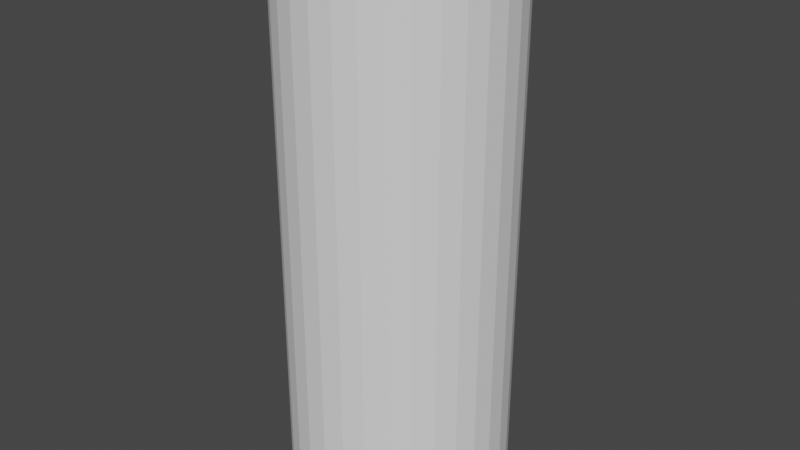 # Source: feet.blend  (saved by Blender 2.91.10; exported with 4.5.12 LTS)
import bpy
from mathutils import Matrix  # noqa: F401  (used for matrix-valued properties, if any)

bpy.ops.wm.read_factory_settings(use_empty=True)
scene = bpy.context.scene
scene.name = 'Scene'

# ---- collections
col_collection = bpy.data.collections.new('Collection'); scene.collection.children.link(col_collection)

# ---- world
world_world = bpy.data.worlds.new('World'); scene.world = world_world
world_world.use_nodes = True; world_world.node_tree.nodes.clear()
_N = world_world.node_tree.nodes; _L = world_world.node_tree.links
n0 = _N.new('ShaderNodeOutputWorld'); n0.name = 'World Output'; n0.location = (300, 300)
n1 = _N.new('ShaderNodeBackground'); n1.name = 'Background'; n1.location = (10, 300)
n1.inputs[0].default_value = (0.05088, 0.05088, 0.05088, 1.0)
_L.new(n1.outputs[0], n0.inputs[0])
n0.is_active_output = True
world_world.color = (0.05088, 0.05088, 0.05088)
world_world.use_sun_shadow = False
world_world.sun_shadow_jitter_overblur = 0.0

# ---- meshes
me_cylinder = bpy.data.meshes.new('Cylinder')
me_cylinder.from_pydata([(0.0, 0.25, -0.88), (0.04877, 0.2452, -0.88), (0.09567, 0.231, -0.88), (0.1389, 0.2079, -0.88), (0.1768, 0.1768, -0.88), (0.2079, 0.1389, -0.88), (0.231, 0.09567, -0.88), (0.2452, 0.04877, -0.88), (0.25, 1.887e-08, -0.88), (0.2452, -0.04877, -0.88), (0.231, -0.09567, -0.88), (0.2079, -0.1389, -0.88), (0.1768, -0.1768, -0.88), (0.1389, -0.2079, -0.88), (0.09567, -0.231, -0.88), (0.04877, -0.2452, -0.88), (-8.146e-08, -0.25, -0.88), (-0.04877, -0.2452, -0.88), (-0.09567, -0.231, -0.88), (-0.1389, -0.2079, -0.88), (-0.1768, -0.1768, -0.88), (-0.2079, -0.1389, -0.88), (-0.231, -0.09567, -0.88), (-0.2452, -0.04877, -0.88), (-0.25, 2.414e-07, -0.88), (-0.2452, 0.04877, -0.88), (-0.231, 0.09567, -0.88), (-0.2079, 0.1389, -0.88), (-0.1768, 0.1768, -0.88), (-0.1389, 0.2079, -0.88), (-0.09567, 0.231, -0.88), (-0.04877, 0.2452, -0.88), (0.0, 0.2, -0.88), (0.03902, 0.1962, -0.88), (0.07654, 0.1848, -0.88), (0.1111, 0.1663, -0.88), (0.1414, 0.1414, -0.88), (0.1663, 0.1111, -0.88), (0.1848, 0.07654, -0.88), (0.1962, 0.03902, -0.88), (0.2, 1.51e-08, -0.88), (0.1962, -0.03902, -0.88), (0.1848, -0.07654, -0.88), (0.1663, -0.1111, -0.88), (0.1414, -0.1414, -0.88), (0.1111, -0.1663, -0.88), (0.07654, -0.1848, -0.88), (0.03902, -0.1962, -0.88), (-6.517e-08, -0.2, -0.88), (-0.03902, -0.1962, -0.88), (-0.07654, -0.1848, -0.88), (-0.1111, -0.1663, -0.88), (-0.1414, -0.1414, -0.88), (-0.1663, -0.1111, -0.88), (-0.1848, -0.07654, -0.88), (-0.1962, -0.03902, -0.88), (-0.2, 1.931e-07, -0.88), (-0.1962, 0.03902, -0.88), (-0.1848, 0.07654, -0.88), (-0.1663, 0.1111, -0.88), (-0.1414, 0.1414, -0.88), (-0.1111, 0.1663, -0.88), (-0.07654, 0.1848, -0.88), (-0.03902, 0.1962, -0.88), (0.0, 1.0, -1.0), (0.0, 1.0, 1.0), (0.1951, 0.9808, -1.0), (0.1951, 0.9808, 1.0), (0.3827, 0.9239, -1.0), (0.3827, 0.9239, 1.0), (0.5556, 0.8315, -1.0), (0.5556, 0.8315, 1.0), (0.7071, 0.7071, -1.0), (0.7071, 0.7071, 1.0), (0.8315, 0.5556, -1.0), (0.8315, 0.5556, 1.0), (0.9239, 0.3827, -1.0), (0.9239, 0.3827, 1.0), (0.9808, 0.1951, -1.0), (0.9808, 0.1951, 1.0), (1.0, 7.55e-08, -1.0), (1.0, 7.55e-08, 1.0), (0.9808, -0.1951, -1.0), (0.9808, -0.1951, 1.0), (0.9239, -0.3827, -1.0), (0.9239, -0.3827, 1.0), (0.8315, -0.5556, -1.0), (0.8315, -0.5556, 1.0), (0.7071, -0.7071, -1.0), (0.7071, -0.7071, 1.0), (0.5556, -0.8315, -1.0), (0.5556, -0.8315, 1.0), (0.3827, -0.9239, -1.0), (0.3827, -0.9239, 1.0), (0.1951, -0.9808, -1.0), (0.1951, -0.9808, 1.0), (-3.258e-07, -1.0, -1.0), (-3.258e-07, -1.0, 1.0), (-0.1951, -0.9808, -1.0), (-0.1951, -0.9808, 1.0), (-0.3827, -0.9239, -1.0), (-0.3827, -0.9239, 1.0), (-0.5556, -0.8315, -1.0), (-0.5556, -0.8315, 1.0), (-0.7071, -0.7071, -1.0), (-0.7071, -0.7071, 1.0), (-0.8315, -0.5556, -1.0), (-0.8315, -0.5556, 1.0), (-0.9239, -0.3827, -1.0), (-0.9239, -0.3827, 1.0), (-0.9808, -0.1951, -1.0), (-0.9808, -0.1951, 1.0), (-1.0, 9.656e-07, -1.0), (-1.0, 9.656e-07, 1.0), (-0.9808, 0.1951, -1.0), (-0.9808, 0.1951, 1.0), (-0.9239, 0.3827, -1.0), (-0.9239, 0.3827, 1.0), (-0.8315, 0.5556, -1.0), (-0.8315, 0.5556, 1.0), (-0.7071, 0.7071, -1.0), (-0.7071, 0.7071, 1.0), (-0.5556, 0.8315, -1.0), (-0.5556, 0.8315, 1.0), (-0.3827, 0.9239, -1.0), (-0.3827, 0.9239, 1.0), (-0.1951, 0.9808, -1.0), (-0.1951, 0.9808, 1.0), (0.0, 0.25, 1.0), (0.04877, 0.2452, 1.0), (-0.04877, -0.2452, 1.0), (-0.1111, -0.1663, -1.0), (0.07654, 0.1848, -1.0), (0.09567, 0.231, 1.0), (-0.09567, -0.231, 1.0), (0.1111, 0.1663, -1.0), (-0.1414, -0.1414, -1.0), (0.1389, 0.2079, 1.0), (-0.1389, -0.2079, 1.0), (0.1768, 0.1768, 1.0), (0.1414, 0.1414, -1.0), (-0.1663, -0.1111, -1.0), (0.2079, 0.1389, 1.0), (-0.1768, -0.1768, 1.0), (0.231, 0.09567, 1.0), (0.1663, 0.1111, -1.0), (-0.1848, -0.07654, -1.0), (0.2452, 0.04877, 1.0), (-0.2079, -0.1389, 1.0), (0.1848, 0.07654, -1.0), (-0.1962, -0.03902, -1.0), (0.25, 1.887e-08, 1.0), (-0.231, -0.09567, 1.0), (0.1962, 0.03902, -1.0), (-0.2, 1.931e-07, -1.0), (0.2452, -0.04877, 1.0), (-0.2452, -0.04877, 1.0), (0.2, 1.51e-08, -1.0), (-0.1962, 0.03902, -1.0), (0.231, -0.09567, 1.0), (-0.25, 2.414e-07, 1.0), (0.1962, -0.03902, -1.0), (0.2079, -0.1389, 1.0), (-0.1848, 0.07654, -1.0), (-0.2452, 0.04877, 1.0), (0.1768, -0.1768, 1.0), (0.1848, -0.07654, -1.0), (-0.1663, 0.1111, -1.0), (-0.231, 0.09567, 1.0), (0.1389, -0.2079, 1.0), (0.1663, -0.1111, -1.0), (-0.1414, 0.1414, -1.0), (-0.2079, 0.1389, 1.0), (0.09567, -0.231, 1.0), (0.1414, -0.1414, -1.0), (-0.1111, 0.1663, -1.0), (0.04877, -0.2452, 1.0), (-0.1768, 0.1768, 1.0), (0.1111, -0.1663, -1.0), (-0.07654, 0.1848, -1.0), (-8.146e-08, -0.25, 1.0), (-0.1389, 0.2079, 1.0), (0.07654, -0.1848, -1.0), (-0.03902, 0.1962, -1.0), (-0.09567, 0.231, 1.0), (0.03902, -0.1962, -1.0), (0.0, 0.2, -1.0), (-0.04877, 0.2452, 1.0), (-6.517e-08, -0.2, -1.0), (-0.03902, -0.1962, -1.0), (0.03902, 0.1962, -1.0), (-0.07654, -0.1848, -1.0)], [], [(64, 65, 67, 66), (66, 67, 69, 68), (68, 69, 71, 70), (70, 71, 73, 72), (72, 73, 75, 74), (74, 75, 77, 76), (76, 77, 79, 78), (78, 79, 81, 80), (80, 81, 83, 82), (82, 83, 85, 84), (84, 85, 87, 86), (86, 87, 89, 88), (88, 89, 91, 90), (90, 91, 93, 92), (92, 93, 95, 94), (94, 95, 97, 96), (96, 97, 99, 98), (98, 99, 101, 100), (100, 101, 103, 102), (102, 103, 105, 104), (104, 105, 107, 106), (106, 107, 109, 108), (108, 109, 111, 110), (110, 111, 113, 112), (112, 113, 115, 114), (114, 115, 117, 116), (116, 117, 119, 118), (118, 119, 121, 120), (120, 121, 123, 122), (122, 123, 125, 124), (124, 125, 127, 126), (126, 127, 65, 64), (128, 0, 1, 129), (129, 1, 2, 133), (133, 2, 3, 137), (137, 3, 4, 139), (4, 5, 142, 139), (5, 6, 144, 142), (6, 7, 147, 144), (7, 8, 151, 147), (8, 9, 155, 151), (9, 10, 159, 155), (10, 11, 162, 159), (11, 12, 165, 162), (12, 13, 169, 165), (13, 14, 173, 169), (14, 15, 176, 173), (15, 16, 180, 176), (16, 17, 130, 180), (17, 18, 134, 130), (18, 19, 138, 134), (19, 20, 143, 138), (143, 20, 21, 148), (148, 21, 22, 152), (152, 22, 23, 156), (156, 23, 24, 160), (160, 24, 25, 164), (164, 25, 26, 168), (168, 26, 27, 172), (172, 27, 28, 177), (177, 28, 29, 181), (181, 29, 30, 184), (184, 30, 31, 187), (187, 31, 0, 128), (190, 33, 32, 186), (132, 34, 33, 190), (135, 35, 34, 132), (140, 36, 35, 135), (145, 37, 36, 140), (149, 38, 37, 145), (39, 38, 149, 153), (157, 40, 39, 153), (161, 41, 40, 157), (166, 42, 41, 161), (170, 43, 42, 166), (174, 44, 43, 170), (178, 45, 44, 174), (182, 46, 45, 178), (185, 47, 46, 182), (188, 48, 47, 185), (189, 49, 48, 188), (191, 50, 49, 189), (131, 51, 50, 191), (136, 52, 51, 131), (141, 53, 52, 136), (146, 54, 53, 141), (150, 55, 54, 146), (154, 56, 55, 150), (158, 57, 56, 154), (163, 58, 57, 158), (167, 59, 58, 163), (171, 60, 59, 167), (175, 61, 60, 171), (179, 62, 61, 175), (183, 63, 62, 179), (186, 32, 63, 183), (126, 64, 66, 68, 70, 72, 74, 76, 78, 153, 149, 145, 140, 135, 132, 190, 186, 183), (153, 78, 80, 82, 84, 86, 88, 90, 92, 94, 96, 98, 100, 102, 104, 106, 108, 110, 112, 114, 116, 118, 120, 122, 124, 126, 183, 179, 175, 171, 167, 163, 158, 154, 150, 146, 141, 136, 131, 191, 189, 188, 185, 182, 178, 174, 170, 166, 161, 157), (89, 87, 85, 159, 162, 165, 169, 173, 176, 180, 130, 134, 101, 99, 97, 95, 93, 91), (85, 83, 81, 79, 77, 75, 73, 71, 69, 67, 65, 127, 125, 123, 121, 119, 117, 115, 113, 111, 109, 107, 105, 103, 101, 134, 138, 143, 148, 152, 156, 160, 164, 168, 172, 177, 181, 184, 187, 128, 129, 133, 137, 139, 142, 144, 147, 151, 155, 159), (4, 36, 37, 38, 39, 40, 41, 42, 43, 44, 12, 11, 10, 9, 8, 7, 6, 5), (0, 31, 30, 29, 28, 27, 59, 60, 61, 62, 63, 32, 33, 34, 35, 36, 4, 3, 2, 1), (20, 52, 53, 54, 55, 56, 57, 58, 59, 27, 26, 25, 24, 23, 22, 21), (12, 44, 45, 46, 47, 48, 49, 50, 51, 52, 20, 19, 18, 17, 16, 15, 14, 13)])
_uv = me_cylinder.uv_layers.new(name='UVMap')
_uv.uv.foreach_set('vector', [1.0, 0.5, 1.0, 1.0, 0.9688, 1.0, 0.9688, 0.5, 0.9688, 0.5, 0.9688, 1.0, 0.9375, 1.0, 0.9375, 0.5, 0.9375, 0.5, 0.9375, 1.0, 0.9062, 1.0, 0.9062, 0.5, 0.9062, 0.5, 0.9062, 1.0, 0.875, 1.0, 0.875, 0.5, 0.875, 0.5, 0.875, 1.0, 0.8438, 1.0, 0.8438, 0.5, 0.8438, 0.5, 0.8438, 1.0, 0.8125, 1.0, 0.8125, 0.5, 0.8125, 0.5, 0.8125, 1.0, 0.7812, 1.0, 0.7812, 0.5, 0.7812, 0.5, 0.7812, 1.0, 0.75, 1.0, 0.75, 0.5, 0.75, 0.5, 0.75, 1.0, 0.7188, 1.0, 0.7188, 0.5, 0.7188, 0.5, 0.7188, 1.0, 0.6875, 1.0, 0.6875, 0.5, 0.6875, 0.5, 0.6875, 1.0, 0.6562, 1.0, 0.6562, 0.5, 0.6562, 0.5, 0.6562, 1.0, 0.625, 1.0, 0.625, 0.5, 0.625, 0.5, 0.625, 1.0, 0.5938, 1.0, 0.5938, 0.5, 0.5938, 0.5, 0.5938, 1.0, 0.5625, 1.0, 0.5625, 0.5, 0.5625, 0.5, 0.5625, 1.0, 0.5312, 1.0, 0.5312, 0.5, 0.5312, 0.5, 0.5312, 1.0, 0.5, 1.0, 0.5, 0.5, 0.5, 0.5, 0.5, 1.0, 0.4688, 1.0, 0.4688, 0.5, 0.4688, 0.5, 0.4688, 1.0, 0.4375, 1.0, 0.4375, 0.5, 0.4375, 0.5, 0.4375, 1.0, 0.4062, 1.0, 0.4062, 0.5, 0.4062, 0.5, 0.4062, 1.0, 0.375, 1.0, 0.375, 0.5, 0.375, 0.5, 0.375, 1.0, 0.3438, 1.0, 0.3438, 0.5, 0.3438, 0.5, 0.3438, 1.0, 0.3125, 1.0, 0.3125, 0.5, 0.3125, 0.5, 0.3125, 1.0, 0.2812, 1.0, 0.2812, 0.5, 0.2812, 0.5, 0.2812, 1.0, 0.25, 1.0, 0.25, 0.5, 0.25, 0.5, 0.25, 1.0, 0.2188, 1.0, 0.2188, 0.5, 0.2188, 0.5, 0.2188, 1.0, 0.1875, 1.0, 0.1875, 0.5, 0.1875, 0.5, 0.1875, 1.0, 0.1562, 1.0, 0.1562, 0.5, 0.1562, 0.5, 0.1562, 1.0, 0.125, 1.0, 0.125, 0.5, 0.125, 0.5, 0.125, 1.0, 0.09375, 1.0, 0.09375, 0.5, 0.09375, 0.5, 0.09375, 1.0, 0.0625, 1.0, 0.0625, 0.5, 0.0625, 0.5, 0.0625, 1.0, 0.03125, 1.0, 0.03125, 0.5, 0.03125, 0.5, 0.03125, 1.0, 0.0, 1.0, 0.0, 0.5, 1.0, 0.975, 1.0, 0.5, 0.9688, 0.5, 0.9688, 0.975, 0.9688, 0.975, 0.9688, 0.5, 0.9375, 0.5, 0.9375, 0.975, 0.9375, 0.975, 0.9375, 0.5, 0.9062, 0.5, 0.9062, 0.975, 0.9062, 0.975, 0.9062, 0.5, 0.875, 0.5, 0.875, 0.975, 0.875, 0.5, 0.8438, 0.5, 0.8438, 0.975, 0.875, 0.975, 0.8438, 0.5, 0.8125, 0.5, 0.8125, 0.975, 0.8438, 0.975, 0.8125, 0.5, 0.7812, 0.5, 0.7812, 0.975, 0.8125, 0.975, 0.7812, 0.5, 0.75, 0.5, 0.75, 0.975, 0.7812, 0.975, 0.75, 0.5, 0.7188, 0.5, 0.7188, 0.975, 0.75, 0.975, 0.7188, 0.5, 0.6875, 0.5, 0.6875, 0.975, 0.7188, 0.975, 0.6875, 0.5, 0.6562, 0.5, 0.6562, 0.975, 0.6875, 0.975, 0.6562, 0.5, 0.625, 0.5, 0.625, 0.975, 0.6562, 0.975, 0.625, 0.5, 0.5938, 0.5, 0.5938, 0.975, 0.625, 0.975, 0.5938, 0.5, 0.5625, 0.5, 0.5625, 0.975, 0.5938, 0.975, 0.5625, 0.5, 0.5312, 0.5, 0.5312, 0.975, 0.5625, 0.975, 0.5312, 0.5, 0.5, 0.5, 0.5, 0.975, 0.5312, 0.975, 0.5, 0.5, 0.4688, 0.5, 0.4688, 0.975, 0.5, 0.975, 0.4688, 0.5, 0.4375, 0.5, 0.4375, 0.975, 0.4688, 0.975, 0.4375, 0.5, 0.4062, 0.5, 0.4062, 0.975, 0.4375, 0.975, 0.4062, 0.5, 0.375, 0.5, 0.375, 0.975, 0.4062, 0.975, 0.375, 0.975, 0.375, 0.5, 0.3438, 0.5, 0.3438, 0.975, 0.3438, 0.975, 0.3438, 0.5, 0.3125, 0.5, 0.3125, 0.975, 0.3125, 0.975, 0.3125, 0.5, 0.2812, 0.5, 0.2812, 0.975, 0.2812, 0.975, 0.2812, 0.5, 0.25, 0.5, 0.25, 0.975, 0.25, 0.975, 0.25, 0.5, 0.2188, 0.5, 0.2188, 0.975, 0.2188, 0.975, 0.2188, 0.5, 0.1875, 0.5, 0.1875, 0.975, 0.1875, 0.975, 0.1875, 0.5, 0.1562, 0.5, 0.1562, 0.975, 0.1562, 0.975, 0.1562, 0.5, 0.125, 0.5, 0.125, 0.975, 0.125, 0.975, 0.125, 0.5, 0.09375, 0.5, 0.09375, 0.975, 0.09375, 0.975, 0.09375, 0.5, 0.0625, 0.5, 0.0625, 0.975, 0.0625, 0.975, 0.0625, 0.5, 0.03125, 0.5, 0.03125, 0.975, 0.03125, 0.975, 0.03125, 0.5, 0.0, 0.5, 0.0, 0.975, 0.9688, 0.7, 0.9688, 1.0, 1.0, 1.0, 1.0, 0.7, 0.9375, 0.7, 0.9375, 1.0, 0.9688, 1.0, 0.9688, 0.7, 0.9062, 0.7, 0.9062, 1.0, 0.9375, 1.0, 0.9375, 0.7, 0.875, 0.7, 0.875, 1.0, 0.9062, 1.0, 0.9062, 0.7, 0.8438, 0.7, 0.8438, 1.0, 0.875, 1.0, 0.875, 0.7, 0.8125, 0.7, 0.8125, 1.0, 0.8438, 1.0, 0.8438, 0.7, 0.7812, 1.0, 0.8125, 1.0, 0.8125, 0.7, 0.7812, 0.7, 0.75, 0.7, 0.75, 1.0, 0.7812, 1.0, 0.7812, 0.7, 0.7188, 0.7, 0.7188, 1.0, 0.75, 1.0, 0.75, 0.7, 0.6875, 0.7, 0.6875, 1.0, 0.7188, 1.0, 0.7188, 0.7, 0.6562, 0.7, 0.6562, 1.0, 0.6875, 1.0, 0.6875, 0.7, 0.625, 0.7, 0.625, 1.0, 0.6562, 1.0, 0.6562, 0.7, 0.5938, 0.7, 0.5938, 1.0, 0.625, 1.0, 0.625, 0.7, 0.5625, 0.7, 0.5625, 1.0, 0.5938, 1.0, 0.5938, 0.7, 0.5312, 0.7, 0.5312, 1.0, 0.5625, 1.0, 0.5625, 0.7, 0.5, 0.7, 0.5, 1.0, 0.5312, 1.0, 0.5312, 0.7, 0.4688, 0.7, 0.4688, 1.0, 0.5, 1.0, 0.5, 0.7, 0.4375, 0.7, 0.4375, 1.0, 0.4688, 1.0, 0.4688, 0.7, 0.4062, 0.7, 0.4062, 1.0, 0.4375, 1.0, 0.4375, 0.7, 0.375, 0.7, 0.375, 1.0, 0.4062, 1.0, 0.4062, 0.7, 0.3438, 0.7, 0.3438, 1.0, 0.375, 1.0, 0.375, 0.7, 0.3125, 0.7, 0.3125, 1.0, 0.3438, 1.0, 0.3438, 0.7, 0.2812, 0.7, 0.2812, 1.0, 0.3125, 1.0, 0.3125, 0.7, 0.25, 0.7, 0.25, 1.0, 0.2812, 1.0, 0.2812, 0.7, 0.2188, 0.7, 0.2188, 1.0, 0.25, 1.0, 0.25, 0.7, 0.1875, 0.7, 0.1875, 1.0, 0.2188, 1.0, 0.2188, 0.7, 0.1562, 0.7, 0.1562, 1.0, 0.1875, 1.0, 0.1875, 0.7, 0.125, 0.7, 0.125, 1.0, 0.1562, 1.0, 0.1562, 0.7, 0.09375, 0.7, 0.09375, 1.0, 0.125, 1.0, 0.125, 0.7, 0.0625, 0.7, 0.0625, 1.0, 0.09375, 1.0, 0.09375, 0.7, 0.03125, 0.7, 0.03125, 1.0, 0.0625, 1.0, 0.0625, 0.7, 0.0, 0.7, 0.0, 1.0, 0.03125, 1.0, 0.03125, 0.7, 0.03125, 0.5, 0.0, 0.5, 0.9688, 0.5, 0.9375, 0.5, 0.9062, 0.5, 0.875, 0.5, 0.8438, 0.5, 0.8125, 0.5, 0.7812, 0.5, 0.5485, 0.5, 0.5463, 0.5, 0.5411, 0.5, 0.5328, 0.5, 0.5216, 0.5, 0.5079, 0.5, 0.4924, 0.5, 0.4763, 0.5, 0.4609, 0.5, 0.5485, 0.5, 0.7812, 0.5, 0.75, 0.5, 0.7188, 0.5, 0.6875, 0.5, 0.6562, 0.5, 0.625, 0.5, 0.5938, 0.5, 0.5625, 0.5, 0.5312, 0.5, 0.5, 0.5, 0.4688, 0.5, 0.4375, 0.5, 0.4062, 0.5, 0.375, 0.5, 0.3438, 0.5, 0.3125, 0.5, 0.2812, 0.5, 0.25, 0.5, 0.2188, 0.5, 0.1875, 0.5, 0.1562, 0.5, 0.125, 0.5, 0.09375, 0.5, 0.0625, 0.5, 0.03125, 0.5, 0.4609, 0.5, 0.4472, 0.5, 0.4359, 0.5, 0.4277, 0.5, 0.4225, 0.5, 0.4202, 0.5, 0.4206, 0.5, 0.4232, 0.5, 0.4278, 0.5, 0.434, 0.5, 0.4416, 0.5, 0.4501, 0.5, 0.4594, 0.5, 0.4692, 0.5, 0.4793, 0.5, 0.4895, 0.5, 0.4996, 0.5, 0.5094, 0.5, 0.5187, 0.5, 0.5272, 0.5, 0.5347, 0.5, 0.5409, 0.5, 0.5455, 0.5, 0.5482, 0.5, 0.625, 1.0, 0.6562, 1.0, 0.6875, 1.0, 0.5535, 1.0, 0.5455, 1.0, 0.5361, 1.0, 0.5256, 1.0, 0.5144, 1.0, 0.5026, 1.0, 0.4905, 1.0, 0.4783, 1.0, 0.4662, 1.0, 0.4375, 1.0, 0.4688, 1.0, 0.5, 1.0, 0.5312, 1.0, 0.5625, 1.0, 0.5938, 1.0, 0.6875, 1.0, 0.7188, 1.0, 0.75, 1.0, 0.7812, 1.0, 0.8125, 1.0, 0.8438, 1.0, 0.875, 1.0, 0.9062, 1.0, 0.9375, 1.0, 0.9688, 1.0, 0.0, 1.0, 0.03125, 1.0, 0.0625, 1.0, 0.09375, 1.0, 0.125, 1.0, 0.1562, 1.0, 0.1875, 1.0, 0.2188, 1.0, 0.25, 1.0, 0.2812, 1.0, 0.3125, 1.0, 0.3438, 1.0, 0.375, 1.0, 0.4062, 1.0, 0.4375, 1.0, 0.4662, 1.0, 0.4544, 1.0, 0.4431, 1.0, 0.4326, 1.0, 0.4232, 1.0, 0.4152, 1.0, 0.409, 1.0, 0.4049, 1.0, 0.4036, 1.0, 0.4055, 1.0, 0.4111, 1.0, 0.421, 1.0, 0.435, 1.0, 0.453, 1.0, 0.4736, 1.0, 0.4952, 1.0, 0.5158, 1.0, 0.5337, 1.0, 0.5478, 1.0, 0.5576, 1.0, 0.5633, 1.0, 0.5652, 1.0, 0.5638, 1.0, 0.5598, 1.0, 0.5535, 1.0, 0.875, 0.5, 0.875, 1.0, 0.8438, 1.0, 0.8125, 1.0, 0.7812, 1.0, 0.75, 1.0, 0.7188, 1.0, 0.6875, 1.0, 0.6562, 1.0, 0.625, 1.0, 0.625, 0.5, 0.6562, 0.5, 0.6875, 0.5, 0.7188, 0.5, 0.75, 0.5, 0.7812, 0.5, 0.8125, 0.5, 0.8438, 0.5, 0.0, 0.5, 0.03125, 0.5, 0.0625, 0.5, 0.09375, 0.5, 0.125, 0.5, 0.1562, 0.5, 0.1562, 1.0, 0.125, 1.0, 0.09375, 1.0, 0.0625, 1.0, 0.03125, 1.0, 0.0, 1.0, 0.9688, 1.0, 0.9375, 1.0, 0.9062, 1.0, 0.875, 1.0, 0.875, 0.5, 0.9062, 0.5, 0.9375, 0.5, 0.9688, 0.5, 0.375, 0.5, 0.375, 1.0, 0.3438, 1.0, 0.3125, 1.0, 0.2812, 1.0, 0.25, 1.0, 0.2188, 1.0, 0.1875, 1.0, 0.1562, 1.0, 0.1562, 0.5, 0.1875, 0.5, 0.2188, 0.5, 0.25, 0.5, 0.2812, 0.5, 0.3125, 0.5, 0.3438, 0.5, 0.625, 0.5, 0.625, 1.0, 0.5938, 1.0, 0.5625, 1.0, 0.5312, 1.0, 0.5, 1.0, 0.4688, 1.0, 0.4375, 1.0, 0.4062, 1.0, 0.375, 1.0, 0.375, 0.5, 0.4062, 0.5, 0.4375, 0.5, 0.4688, 0.5, 0.5, 0.5, 0.5312, 0.5, 0.5625, 0.5, 0.5938, 0.5])
me_cylinder.use_remesh_fix_poles = True
me_cylinder.use_remesh_preserve_attributes = False
me_cylinder.use_mirror_vertex_groups = False
me_cylinder.update()

# ---- objects
ob_cylinder = bpy.data.objects.new('Cylinder', me_cylinder)

# ---- transforms, parenting, visibility, modifiers, constraints
ob_cylinder.location = (0.0, 0.0, 0.0)
ob_cylinder.scale = (20.0, 20.0, 50.0)
ob_cylinder.lineart.crease_threshold = 0.0

# ---- collection membership
col_collection.objects.link(ob_cylinder)

# ---- scene / render settings (as saved in the file)
scene.frame_start = 1; scene.frame_end = 250; scene.frame_set(1)
scene.render.engine = 'BLENDER_EEVEE_NEXT'
scene.cycles.use_denoising = False
scene.cycles.samples = 128
scene.cycles.sampling_pattern = 'TABULATED_SOBOL'
scene.cycles.use_adaptive_sampling = False
scene.cycles.use_light_tree = False
scene.view_settings.view_transform = 'Filmic'
bpy.context.view_layer.update()

# ---- added for rendering (the .blend has no active camera and no usable light): camera, sun
cam_auto = bpy.data.cameras.new('AutoCamera')
cam_auto.lens = 50.0
cam_auto.sensor_width = 36.0
cam_auto.clip_end = 1865.56
ob_auto_camera = bpy.data.objects.new('AutoCamera', cam_auto)
scene.collection.objects.link(ob_auto_camera)
ob_auto_camera.location = (106.3, -127.56, 85.0402)
ob_auto_camera.rotation_euler = (1.09748, -7.21219e-08, 0.694738)
scene.camera = ob_auto_camera
light_auto_sun = bpy.data.lights.new('AutoSun', 'SUN')
light_auto_sun.energy = 3.0
light_auto_sun.angle = 0.0523599
ob_auto_sun = bpy.data.objects.new('AutoSun', light_auto_sun)
scene.collection.objects.link(ob_auto_sun)
ob_auto_sun.rotation_euler = (0.872665, 0.174533, 0.523599)
bpy.context.view_layer.update()
